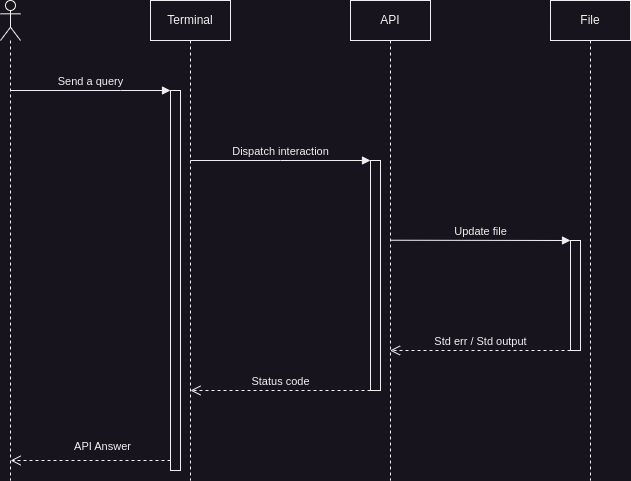

The diagram above was exported from draw.io. Its source (the exported page's mxGraphModel, read from the mxfile embedded in the PNG):
<mxGraphModel dx="880" dy="459" grid="1" gridSize="10" guides="1" tooltips="1" connect="1" arrows="1" fold="1" page="1" pageScale="1" pageWidth="850" pageHeight="1100" math="0" shadow="0">
  <root>
    <mxCell id="0" />
    <mxCell id="1" parent="0" />
    <mxCell id="9NI22LdG9tbQ93jyAEdQ-1" value="" style="shape=umlLifeline;perimeter=lifelinePerimeter;whiteSpace=wrap;html=1;container=1;dropTarget=0;collapsible=0;recursiveResize=0;outlineConnect=0;portConstraint=eastwest;newEdgeStyle={&quot;edgeStyle&quot;:&quot;elbowEdgeStyle&quot;,&quot;elbow&quot;:&quot;vertical&quot;,&quot;curved&quot;:0,&quot;rounded&quot;:0};participant=umlActor;" parent="1" vertex="1">
      <mxGeometry x="90" y="40" width="20" height="480" as="geometry" />
    </mxCell>
    <mxCell id="1tMQu-jooX4I5ypqX6vT-3" value="API" style="shape=umlLifeline;perimeter=lifelinePerimeter;whiteSpace=wrap;html=1;container=1;dropTarget=0;collapsible=0;recursiveResize=0;outlineConnect=0;portConstraint=eastwest;newEdgeStyle={&quot;edgeStyle&quot;:&quot;elbowEdgeStyle&quot;,&quot;elbow&quot;:&quot;vertical&quot;,&quot;curved&quot;:0,&quot;rounded&quot;:0};" parent="1" vertex="1">
      <mxGeometry x="440" y="40" width="80" height="480" as="geometry" />
    </mxCell>
    <mxCell id="1tMQu-jooX4I5ypqX6vT-21" value="" style="html=1;points=[];perimeter=orthogonalPerimeter;outlineConnect=0;targetShapes=umlLifeline;portConstraint=eastwest;newEdgeStyle={&quot;edgeStyle&quot;:&quot;elbowEdgeStyle&quot;,&quot;elbow&quot;:&quot;vertical&quot;,&quot;curved&quot;:0,&quot;rounded&quot;:0};" parent="1tMQu-jooX4I5ypqX6vT-3" vertex="1">
      <mxGeometry x="20" y="160" width="10" height="230" as="geometry" />
    </mxCell>
    <mxCell id="1tMQu-jooX4I5ypqX6vT-16" value="Terminal" style="shape=umlLifeline;perimeter=lifelinePerimeter;whiteSpace=wrap;html=1;container=1;dropTarget=0;collapsible=0;recursiveResize=0;outlineConnect=0;portConstraint=eastwest;newEdgeStyle={&quot;edgeStyle&quot;:&quot;elbowEdgeStyle&quot;,&quot;elbow&quot;:&quot;vertical&quot;,&quot;curved&quot;:0,&quot;rounded&quot;:0};" parent="1" vertex="1">
      <mxGeometry x="240" y="40" width="80" height="480" as="geometry" />
    </mxCell>
    <mxCell id="1tMQu-jooX4I5ypqX6vT-18" value="" style="html=1;points=[];perimeter=orthogonalPerimeter;outlineConnect=0;targetShapes=umlLifeline;portConstraint=eastwest;newEdgeStyle={&quot;edgeStyle&quot;:&quot;elbowEdgeStyle&quot;,&quot;elbow&quot;:&quot;vertical&quot;,&quot;curved&quot;:0,&quot;rounded&quot;:0};" parent="1tMQu-jooX4I5ypqX6vT-16" vertex="1">
      <mxGeometry x="20" y="90" width="10" height="380" as="geometry" />
    </mxCell>
    <mxCell id="1tMQu-jooX4I5ypqX6vT-17" value="File" style="shape=umlLifeline;perimeter=lifelinePerimeter;whiteSpace=wrap;html=1;container=1;dropTarget=0;collapsible=0;recursiveResize=0;outlineConnect=0;portConstraint=eastwest;newEdgeStyle={&quot;edgeStyle&quot;:&quot;elbowEdgeStyle&quot;,&quot;elbow&quot;:&quot;vertical&quot;,&quot;curved&quot;:0,&quot;rounded&quot;:0};" parent="1" vertex="1">
      <mxGeometry x="640" y="40" width="80" height="480" as="geometry" />
    </mxCell>
    <mxCell id="1tMQu-jooX4I5ypqX6vT-25" value="" style="html=1;points=[];perimeter=orthogonalPerimeter;outlineConnect=0;targetShapes=umlLifeline;portConstraint=eastwest;newEdgeStyle={&quot;edgeStyle&quot;:&quot;elbowEdgeStyle&quot;,&quot;elbow&quot;:&quot;vertical&quot;,&quot;curved&quot;:0,&quot;rounded&quot;:0};" parent="1tMQu-jooX4I5ypqX6vT-17" vertex="1">
      <mxGeometry x="20" y="240" width="10" height="110" as="geometry" />
    </mxCell>
    <mxCell id="1tMQu-jooX4I5ypqX6vT-19" value="Send a query" style="html=1;verticalAlign=bottom;endArrow=block;edgeStyle=elbowEdgeStyle;elbow=vertical;curved=0;rounded=0;" parent="1" source="9NI22LdG9tbQ93jyAEdQ-1" target="1tMQu-jooX4I5ypqX6vT-18" edge="1">
      <mxGeometry relative="1" as="geometry">
        <mxPoint x="190" y="130" as="sourcePoint" />
        <Array as="points">
          <mxPoint x="210" y="130" />
        </Array>
      </mxGeometry>
    </mxCell>
    <mxCell id="1tMQu-jooX4I5ypqX6vT-20" value="API Answer" style="html=1;verticalAlign=bottom;endArrow=open;dashed=1;endSize=8;edgeStyle=elbowEdgeStyle;elbow=vertical;curved=0;rounded=0;" parent="1" edge="1">
      <mxGeometry x="-0.1452" y="-5" relative="1" as="geometry">
        <mxPoint x="100.07446808510639" y="499.9976595744681" as="targetPoint" />
        <mxPoint x="260" y="499.9976595744681" as="sourcePoint" />
        <mxPoint as="offset" />
      </mxGeometry>
    </mxCell>
    <mxCell id="1tMQu-jooX4I5ypqX6vT-22" value="Dispatch interaction" style="html=1;verticalAlign=bottom;endArrow=block;edgeStyle=elbowEdgeStyle;elbow=vertical;curved=0;rounded=0;" parent="1" edge="1">
      <mxGeometry relative="1" as="geometry">
        <mxPoint x="280" y="200" as="sourcePoint" />
        <mxPoint x="460" y="200" as="targetPoint" />
      </mxGeometry>
    </mxCell>
    <mxCell id="1tMQu-jooX4I5ypqX6vT-23" value="Status code" style="html=1;verticalAlign=bottom;endArrow=open;dashed=1;endSize=8;edgeStyle=elbowEdgeStyle;elbow=vertical;curved=0;rounded=0;" parent="1" edge="1">
      <mxGeometry relative="1" as="geometry">
        <mxPoint x="280" y="430" as="targetPoint" />
        <mxPoint x="460" y="430" as="sourcePoint" />
      </mxGeometry>
    </mxCell>
    <mxCell id="1tMQu-jooX4I5ypqX6vT-27" value="Std err / Std output" style="html=1;verticalAlign=bottom;endArrow=open;dashed=1;endSize=8;edgeStyle=elbowEdgeStyle;elbow=vertical;curved=0;rounded=0;" parent="1" source="1tMQu-jooX4I5ypqX6vT-25" target="1tMQu-jooX4I5ypqX6vT-3" edge="1">
      <mxGeometry relative="1" as="geometry">
        <mxPoint x="590" y="355" as="targetPoint" />
        <Array as="points">
          <mxPoint x="620" y="390" />
        </Array>
      </mxGeometry>
    </mxCell>
    <mxCell id="1tMQu-jooX4I5ypqX6vT-26" value="Update file" style="html=1;verticalAlign=bottom;endArrow=block;edgeStyle=elbowEdgeStyle;elbow=vertical;curved=0;rounded=0;" parent="1" edge="1">
      <mxGeometry relative="1" as="geometry">
        <mxPoint x="479.98717948717945" y="279.73871794871803" as="sourcePoint" />
        <mxPoint x="659.9999999999998" y="279.73871794871803" as="targetPoint" />
      </mxGeometry>
    </mxCell>
  </root>
</mxGraphModel>